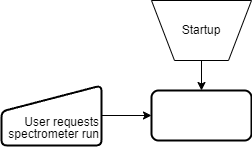

The diagram above was exported from draw.io. Its source (the exported page's mxGraphModel, read from the mxfile embedded in the PNG):
<mxGraphModel dx="1434" dy="764" grid="1" gridSize="10" guides="1" tooltips="1" connect="1" arrows="1" fold="1" page="1" pageScale="1" pageWidth="850" pageHeight="1100" math="0" shadow="0">
  <root>
    <mxCell id="0" />
    <mxCell id="1" parent="0" />
    <mxCell id="0EZIlND-IhxI0gnOR4ZJ-4" value="" style="edgeStyle=orthogonalEdgeStyle;rounded=0;orthogonalLoop=1;jettySize=auto;html=1;entryX=0.5;entryY=0;entryDx=0;entryDy=0;" edge="1" parent="1" source="0EZIlND-IhxI0gnOR4ZJ-1" target="0EZIlND-IhxI0gnOR4ZJ-7">
      <mxGeometry relative="1" as="geometry">
        <mxPoint x="400" y="120" as="targetPoint" />
      </mxGeometry>
    </mxCell>
    <mxCell id="0EZIlND-IhxI0gnOR4ZJ-1" value="Startup" style="verticalLabelPosition=middle;verticalAlign=middle;html=1;shape=trapezoid;perimeter=trapezoidPerimeter;whiteSpace=wrap;size=0.23;arcSize=10;flipV=1;labelPosition=center;align=center;" vertex="1" parent="1">
      <mxGeometry x="350" y="40" width="100" height="60" as="geometry" />
    </mxCell>
    <mxCell id="0EZIlND-IhxI0gnOR4ZJ-7" value="" style="rounded=1;whiteSpace=wrap;html=1;absoluteArcSize=1;arcSize=14;strokeWidth=2;" vertex="1" parent="1">
      <mxGeometry x="350" y="130" width="100" height="50" as="geometry" />
    </mxCell>
    <mxCell id="0EZIlND-IhxI0gnOR4ZJ-10" value="" style="edgeStyle=orthogonalEdgeStyle;rounded=0;orthogonalLoop=1;jettySize=auto;html=1;" edge="1" parent="1" source="0EZIlND-IhxI0gnOR4ZJ-9" target="0EZIlND-IhxI0gnOR4ZJ-7">
      <mxGeometry relative="1" as="geometry" />
    </mxCell>
    <mxCell id="0EZIlND-IhxI0gnOR4ZJ-9" value="&lt;p style=&quot;line-height: 100%;&quot;&gt;&lt;br&gt;&lt;/p&gt;&lt;p style=&quot;line-height: 100%;&quot;&gt;User requests spectrometer run&lt;/p&gt;" style="html=1;strokeWidth=2;shape=manualInput;whiteSpace=wrap;rounded=1;size=26;arcSize=11;align=right;" vertex="1" parent="1">
      <mxGeometry x="200" y="125" width="100" height="60" as="geometry" />
    </mxCell>
  </root>
</mxGraphModel>